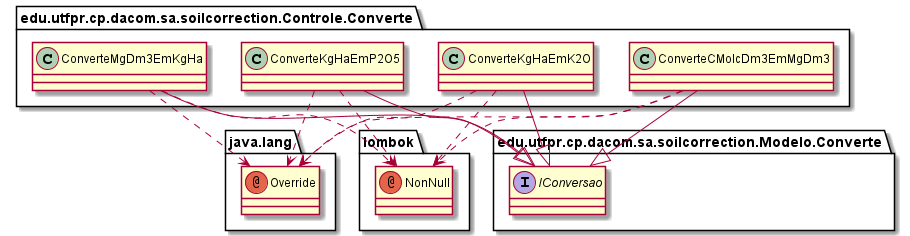

The diagram above was rendered by PlantUML. Its source (embedded in the PNG):
@startuml
annotation java.lang.Override
annotation lombok.NonNull
class edu.utfpr.cp.dacom.sa.soilcorrection.Controle.Converte.ConverteCMolcDm3EmMgDm3
class edu.utfpr.cp.dacom.sa.soilcorrection.Controle.Converte.ConverteKgHaEmK2O
class edu.utfpr.cp.dacom.sa.soilcorrection.Controle.Converte.ConverteKgHaEmP2O5
class edu.utfpr.cp.dacom.sa.soilcorrection.Controle.Converte.ConverteMgDm3EmKgHa
interface edu.utfpr.cp.dacom.sa.soilcorrection.Modelo.Converte.IConversao
edu.utfpr.cp.dacom.sa.soilcorrection.Controle.Converte.ConverteCMolcDm3EmMgDm3 ..> java.lang.Override
edu.utfpr.cp.dacom.sa.soilcorrection.Controle.Converte.ConverteCMolcDm3EmMgDm3 ..> lombok.NonNull
edu.utfpr.cp.dacom.sa.soilcorrection.Controle.Converte.ConverteCMolcDm3EmMgDm3 --|> edu.utfpr.cp.dacom.sa.soilcorrection.Modelo.Converte.IConversao
edu.utfpr.cp.dacom.sa.soilcorrection.Controle.Converte.ConverteKgHaEmK2O ..> java.lang.Override
edu.utfpr.cp.dacom.sa.soilcorrection.Controle.Converte.ConverteKgHaEmK2O ..> lombok.NonNull
edu.utfpr.cp.dacom.sa.soilcorrection.Controle.Converte.ConverteKgHaEmK2O --|> edu.utfpr.cp.dacom.sa.soilcorrection.Modelo.Converte.IConversao
edu.utfpr.cp.dacom.sa.soilcorrection.Controle.Converte.ConverteKgHaEmP2O5 ..> java.lang.Override
edu.utfpr.cp.dacom.sa.soilcorrection.Controle.Converte.ConverteKgHaEmP2O5 ..> lombok.NonNull
edu.utfpr.cp.dacom.sa.soilcorrection.Controle.Converte.ConverteKgHaEmP2O5 --|> edu.utfpr.cp.dacom.sa.soilcorrection.Modelo.Converte.IConversao
edu.utfpr.cp.dacom.sa.soilcorrection.Controle.Converte.ConverteMgDm3EmKgHa ..> java.lang.Override
edu.utfpr.cp.dacom.sa.soilcorrection.Controle.Converte.ConverteMgDm3EmKgHa ..> lombok.NonNull
edu.utfpr.cp.dacom.sa.soilcorrection.Controle.Converte.ConverteMgDm3EmKgHa --|> edu.utfpr.cp.dacom.sa.soilcorrection.Modelo.Converte.IConversao
@enduml